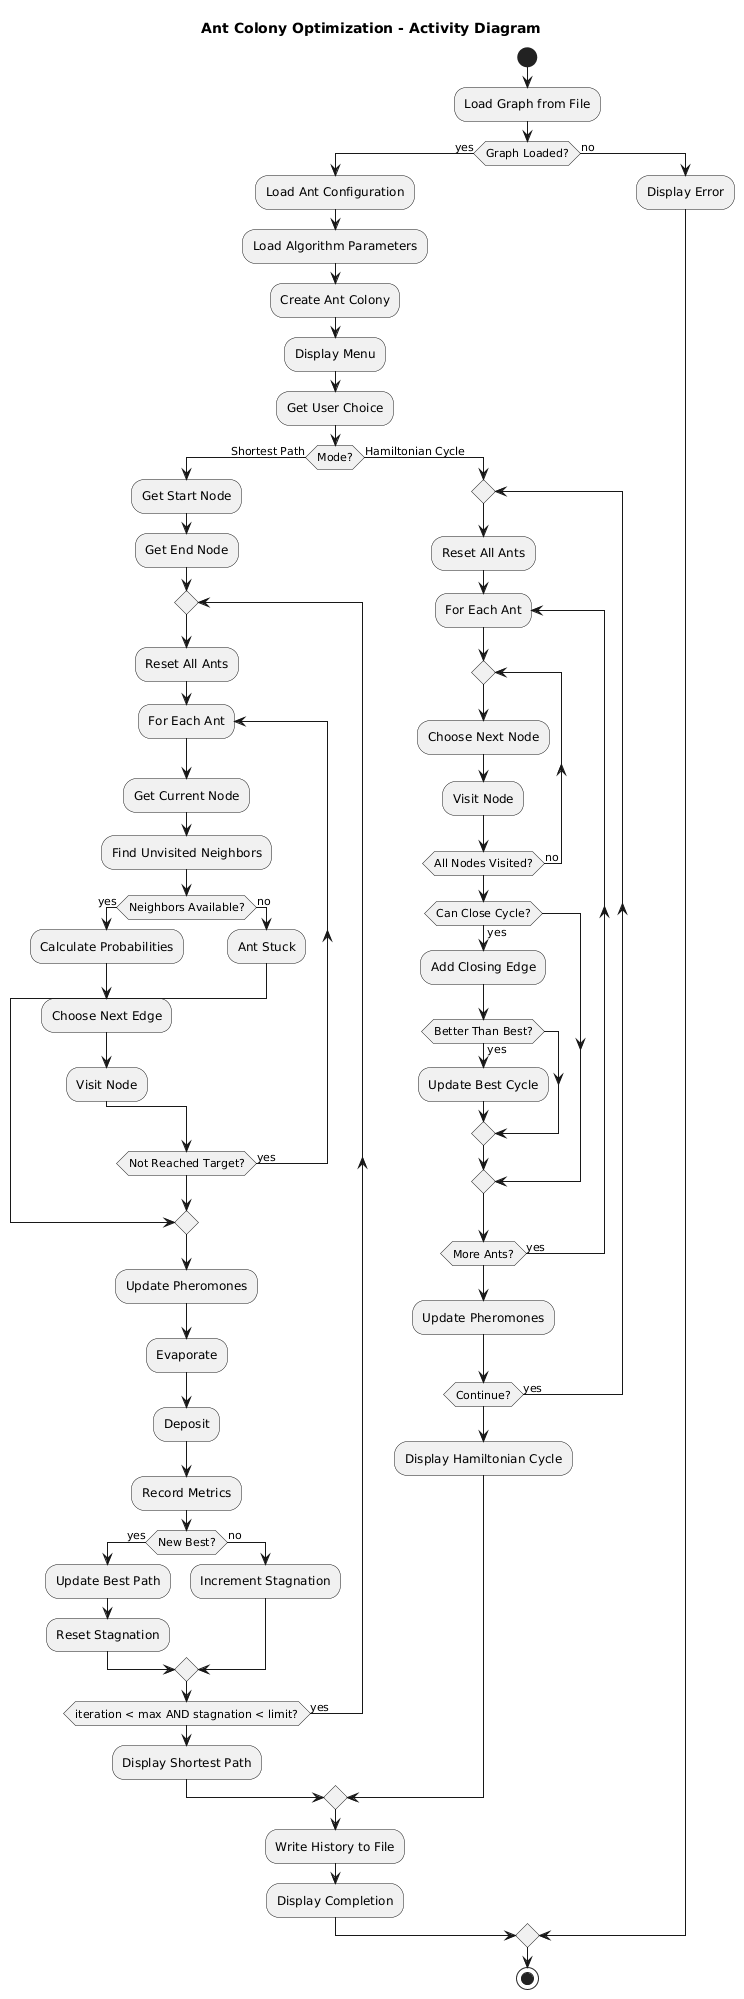

The diagram above was rendered by PlantUML. Its source (embedded in the PNG):
@startuml
title Ant Colony Optimization - Activity Diagram

start

:Load Graph from File;

if (Graph Loaded?) then (yes)
    :Load Ant Configuration;
    :Load Algorithm Parameters;
    :Create Ant Colony;
    
    :Display Menu;
    :Get User Choice;
    
    if (Mode?) then (Shortest Path)
        :Get Start Node;
        :Get End Node;
        
        repeat
            :Reset All Ants;
            
            repeat :For Each Ant;
                :Get Current Node;
                :Find Unvisited Neighbors;
                
                if (Neighbors Available?) then (yes)
                    :Calculate Probabilities;
                    :Choose Next Edge;
                    :Visit Node;
                else (no)
                    :Ant Stuck;
                    break
                endif
            repeat while (Not Reached Target?) is (yes)
            
            :Update Pheromones;
            :Evaporate;
            :Deposit;
            :Record Metrics;
            
            if (New Best?) then (yes)
                :Update Best Path;
                :Reset Stagnation;
            else (no)
                :Increment Stagnation;
            endif
            
        repeat while (iteration < max AND stagnation < limit?) is (yes)
        
        :Display Shortest Path;
        
    else (Hamiltonian Cycle)
        repeat
            :Reset All Ants;
            
            repeat :For Each Ant;
                repeat
                    :Choose Next Node;
                    :Visit Node;
                repeat while (All Nodes Visited?) is (no)
                
                if (Can Close Cycle?) then (yes)
                    :Add Closing Edge;
                    
                    if (Better Than Best?) then (yes)
                        :Update Best Cycle;
                    endif
                endif
            repeat while (More Ants?) is (yes)
            
            :Update Pheromones;
            
        repeat while (Continue?) is (yes)
        
        :Display Hamiltonian Cycle;
    endif
    
    :Write History to File;
    :Display Completion;
    
else (no)
    :Display Error;
endif

stop
@enduml